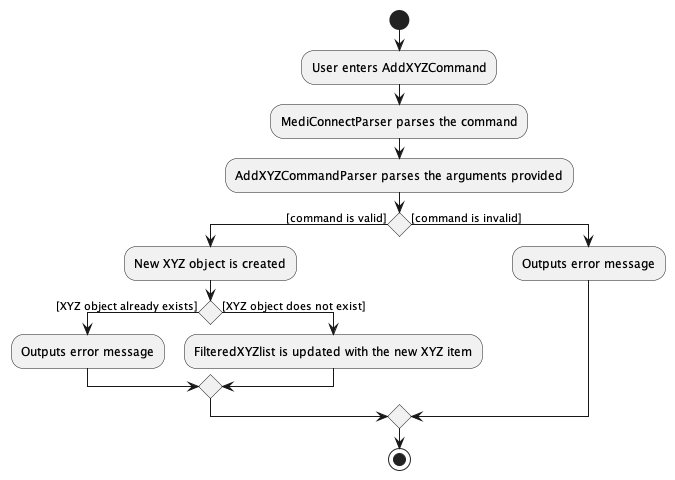

The diagram above was rendered by PlantUML. Its source (embedded in the PNG):
@startuml
'https://plantuml.com/activity-diagram-beta

start
:User enters AddXYZCommand;
:MediConnectParser parses the command;
:AddXYZCommandParser parses the arguments provided;
if () then ([command is valid])
  :New XYZ object is created;
    if() then ([XYZ object already exists])
    :Outputs error message;
    else ([XYZ object does not exist])
    :FilteredXYZlist is updated with the new XYZ item;
    endif
else ([command is invalid])
  :Outputs error message;
endif

stop

@enduml